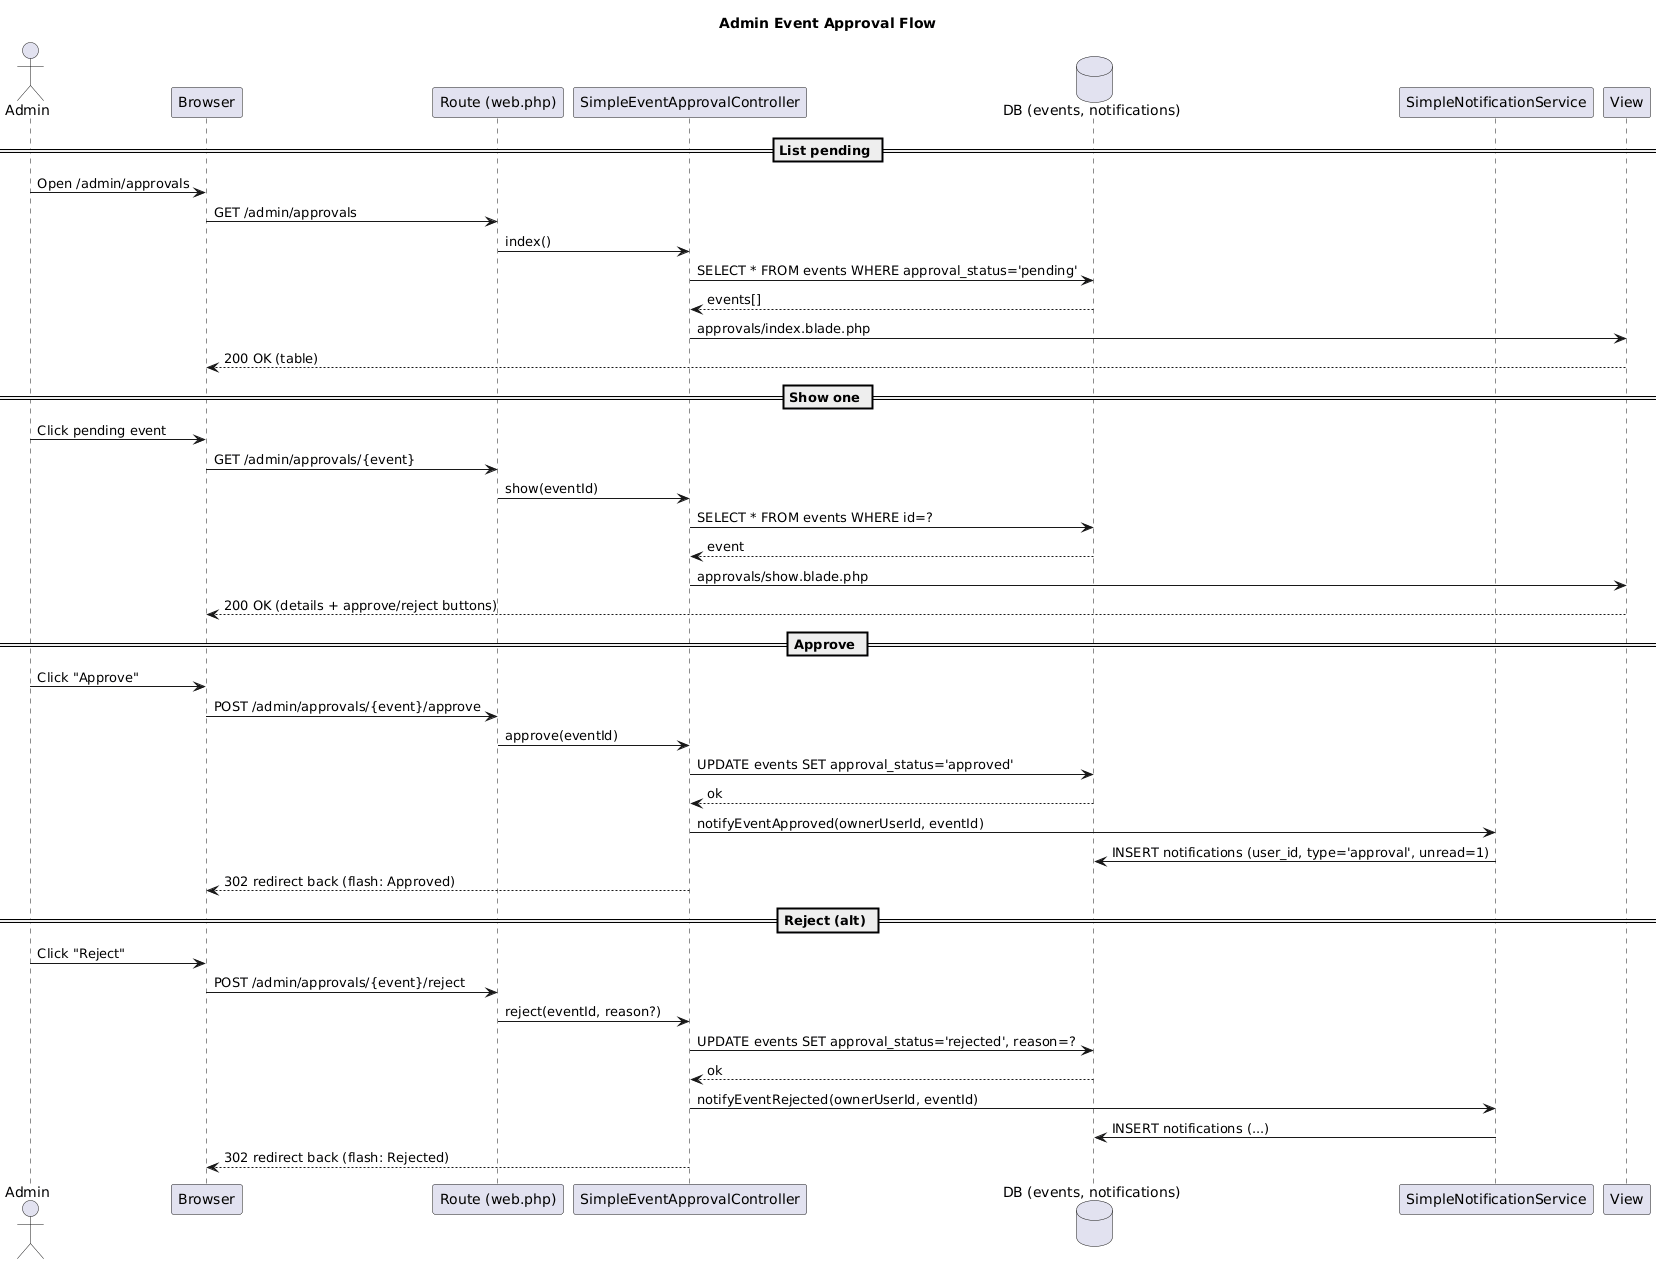

The diagram above was rendered by PlantUML. Its source (embedded in the PNG):
@startuml
title Admin Event Approval Flow

actor Admin as A
participant "Browser" as B
participant "Route (web.php)" as R
participant "SimpleEventApprovalController" as SEAC
database "DB (events, notifications)" as DB
participant "SimpleNotificationService" as SNS
participant "View" as V

== List pending ==
A -> B: Open /admin/approvals
B -> R: GET /admin/approvals
R -> SEAC: index()
SEAC -> DB: SELECT * FROM events WHERE approval_status='pending'
DB --> SEAC: events[]
SEAC -> V: approvals/index.blade.php
V --> B: 200 OK (table)

== Show one ==
A -> B: Click pending event
B -> R: GET /admin/approvals/{event}
R -> SEAC: show(eventId)
SEAC -> DB: SELECT * FROM events WHERE id=?
DB --> SEAC: event
SEAC -> V: approvals/show.blade.php
V --> B: 200 OK (details + approve/reject buttons)

== Approve ==
A -> B: Click "Approve"
B -> R: POST /admin/approvals/{event}/approve
R -> SEAC: approve(eventId)
SEAC -> DB: UPDATE events SET approval_status='approved'
DB --> SEAC: ok
SEAC -> SNS: notifyEventApproved(ownerUserId, eventId)
SNS -> DB: INSERT notifications (user_id, type='approval', unread=1)
SEAC --> B: 302 redirect back (flash: Approved)

== Reject (alt) ==
A -> B: Click "Reject"
B -> R: POST /admin/approvals/{event}/reject
R -> SEAC: reject(eventId, reason?)
SEAC -> DB: UPDATE events SET approval_status='rejected', reason=?
DB --> SEAC: ok
SEAC -> SNS: notifyEventRejected(ownerUserId, eventId)
SNS -> DB: INSERT notifications (...)
SEAC --> B: 302 redirect back (flash: Rejected)
@enduml